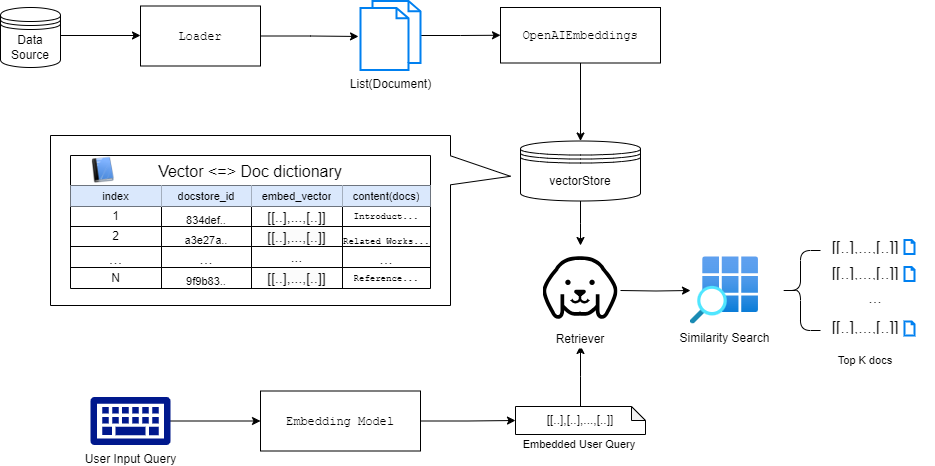

The diagram above was exported from draw.io. Its source (the exported page's mxGraphModel, read from the mxfile embedded in the PNG):
<mxGraphModel dx="1434" dy="738" grid="1" gridSize="10" guides="1" tooltips="1" connect="1" arrows="1" fold="1" page="1" pageScale="1" pageWidth="1000" pageHeight="600" math="0" shadow="0">
  <root>
    <mxCell id="0" />
    <mxCell id="1" parent="0" />
    <mxCell id="hVY6q_HCCZ62-6d8MUms-76" value="" style="edgeStyle=orthogonalEdgeStyle;rounded=0;orthogonalLoop=1;jettySize=auto;html=1;" parent="1" source="hVY6q_HCCZ62-6d8MUms-1" target="hVY6q_HCCZ62-6d8MUms-75" edge="1">
      <mxGeometry relative="1" as="geometry" />
    </mxCell>
    <mxCell id="hVY6q_HCCZ62-6d8MUms-1" value="User Input Query" style="sketch=0;aspect=fixed;pointerEvents=1;shadow=0;dashed=0;html=1;strokeColor=none;labelPosition=center;verticalLabelPosition=bottom;verticalAlign=top;align=center;fillColor=#00188D;shape=mxgraph.mscae.enterprise.keyboard" parent="1" vertex="1">
      <mxGeometry x="130" y="471.5" width="80" height="48" as="geometry" />
    </mxCell>
    <mxCell id="hVY6q_HCCZ62-6d8MUms-8" value="" style="edgeStyle=orthogonalEdgeStyle;rounded=0;orthogonalLoop=1;jettySize=auto;html=1;" parent="1" target="hVY6q_HCCZ62-6d8MUms-6" edge="1">
      <mxGeometry relative="1" as="geometry">
        <mxPoint x="100" y="110" as="sourcePoint" />
      </mxGeometry>
    </mxCell>
    <mxCell id="hVY6q_HCCZ62-6d8MUms-10" style="edgeStyle=orthogonalEdgeStyle;rounded=0;orthogonalLoop=1;jettySize=auto;html=1;entryX=0;entryY=0.5;entryDx=0;entryDy=0;" parent="1" source="hVY6q_HCCZ62-6d8MUms-5" target="hVY6q_HCCZ62-6d8MUms-9" edge="1">
      <mxGeometry relative="1" as="geometry" />
    </mxCell>
    <mxCell id="hVY6q_HCCZ62-6d8MUms-5" value="List(Document)" style="html=1;verticalLabelPosition=bottom;align=center;labelBackgroundColor=#ffffff;verticalAlign=top;strokeWidth=2;strokeColor=#0080F0;shadow=0;dashed=0;shape=mxgraph.ios7.icons.documents;" parent="1" vertex="1">
      <mxGeometry x="400" y="75.5" width="60" height="69" as="geometry" />
    </mxCell>
    <mxCell id="hVY6q_HCCZ62-6d8MUms-6" value="&lt;div style=&quot;font-family: Menlo, Monaco, &amp;quot;Courier New&amp;quot;, monospace; line-height: 18px; white-space: pre;&quot;&gt;Loader&lt;/div&gt;" style="rounded=0;whiteSpace=wrap;html=1;labelBackgroundColor=default;fontColor=default;" parent="1" vertex="1">
      <mxGeometry x="180" y="80.5" width="120" height="60" as="geometry" />
    </mxCell>
    <mxCell id="hVY6q_HCCZ62-6d8MUms-7" style="edgeStyle=orthogonalEdgeStyle;rounded=0;orthogonalLoop=1;jettySize=auto;html=1;exitX=1;exitY=0.5;exitDx=0;exitDy=0;entryX=-0.033;entryY=0.514;entryDx=0;entryDy=0;entryPerimeter=0;" parent="1" source="hVY6q_HCCZ62-6d8MUms-6" target="hVY6q_HCCZ62-6d8MUms-5" edge="1">
      <mxGeometry relative="1" as="geometry" />
    </mxCell>
    <mxCell id="hVY6q_HCCZ62-6d8MUms-12" style="edgeStyle=orthogonalEdgeStyle;rounded=0;orthogonalLoop=1;jettySize=auto;html=1;" parent="1" source="hVY6q_HCCZ62-6d8MUms-9" target="hVY6q_HCCZ62-6d8MUms-11" edge="1">
      <mxGeometry relative="1" as="geometry" />
    </mxCell>
    <mxCell id="hVY6q_HCCZ62-6d8MUms-9" value="&lt;div style=&quot;font-family: Menlo, Monaco, &amp;quot;Courier New&amp;quot;, monospace; line-height: 18px; white-space: pre;&quot;&gt;OpenAIEmbeddings&lt;/div&gt;" style="rounded=0;whiteSpace=wrap;html=1;labelBackgroundColor=default;fontColor=default;" parent="1" vertex="1">
      <mxGeometry x="540" y="82" width="160" height="55.5" as="geometry" />
    </mxCell>
    <mxCell id="hVY6q_HCCZ62-6d8MUms-79" value="" style="edgeStyle=orthogonalEdgeStyle;rounded=0;orthogonalLoop=1;jettySize=auto;html=1;" parent="1" source="hVY6q_HCCZ62-6d8MUms-11" edge="1">
      <mxGeometry relative="1" as="geometry">
        <mxPoint x="620" y="320" as="targetPoint" />
      </mxGeometry>
    </mxCell>
    <mxCell id="hVY6q_HCCZ62-6d8MUms-11" value="v&lt;span style=&quot;background-color: initial;&quot;&gt;ectorStore&lt;/span&gt;" style="shape=datastore;whiteSpace=wrap;html=1;" parent="1" vertex="1">
      <mxGeometry x="560" y="215.5" width="120" height="60" as="geometry" />
    </mxCell>
    <mxCell id="hVY6q_HCCZ62-6d8MUms-84" value="" style="edgeStyle=orthogonalEdgeStyle;rounded=0;orthogonalLoop=1;jettySize=auto;html=1;entryX=0;entryY=0.5;entryDx=0;entryDy=0;entryPerimeter=0;" parent="1" source="hVY6q_HCCZ62-6d8MUms-75" target="hVY6q_HCCZ62-6d8MUms-85" edge="1">
      <mxGeometry relative="1" as="geometry">
        <mxPoint x="430" y="495.5" as="targetPoint" />
      </mxGeometry>
    </mxCell>
    <mxCell id="hVY6q_HCCZ62-6d8MUms-75" value="&lt;div style=&quot;font-family: Menlo, Monaco, &amp;quot;Courier New&amp;quot;, monospace; line-height: 18px; white-space: pre;&quot;&gt;Embedding Model&lt;/div&gt;" style="rounded=0;whiteSpace=wrap;html=1;labelBackgroundColor=default;fontColor=default;" parent="1" vertex="1">
      <mxGeometry x="300" y="465.5" width="160" height="60" as="geometry" />
    </mxCell>
    <mxCell id="hVY6q_HCCZ62-6d8MUms-87" value="" style="edgeStyle=orthogonalEdgeStyle;rounded=0;orthogonalLoop=1;jettySize=auto;html=1;" parent="1" source="hVY6q_HCCZ62-6d8MUms-85" edge="1">
      <mxGeometry relative="1" as="geometry">
        <mxPoint x="620" y="420" as="targetPoint" />
      </mxGeometry>
    </mxCell>
    <mxCell id="hVY6q_HCCZ62-6d8MUms-85" value="[[..],[..],...,[..]]" style="shape=note;whiteSpace=wrap;html=1;backgroundOutline=1;darkOpacity=0.05;size=14;" parent="1" vertex="1">
      <mxGeometry x="555" y="481" width="130" height="28" as="geometry" />
    </mxCell>
    <mxCell id="hVY6q_HCCZ62-6d8MUms-86" value="Embedded User Query" style="text;html=1;align=center;verticalAlign=middle;whiteSpace=wrap;rounded=0;fontSize=11;" parent="1" vertex="1">
      <mxGeometry x="550.25" y="504" width="137.5" height="30" as="geometry" />
    </mxCell>
    <mxCell id="hVY6q_HCCZ62-6d8MUms-88" value="Similarity Search" style="image;aspect=fixed;html=1;points=[];align=center;fontSize=12;image=img/lib/azure2/general/Search_Grid.svg;" parent="1" vertex="1">
      <mxGeometry x="730" y="331.5" width="68" height="67" as="geometry" />
    </mxCell>
    <mxCell id="hVY6q_HCCZ62-6d8MUms-91" value="" style="edgeStyle=orthogonalEdgeStyle;rounded=0;orthogonalLoop=1;jettySize=auto;html=1;" parent="1" target="hVY6q_HCCZ62-6d8MUms-88" edge="1">
      <mxGeometry relative="1" as="geometry">
        <mxPoint x="660" y="365" as="sourcePoint" />
      </mxGeometry>
    </mxCell>
    <mxCell id="hVY6q_HCCZ62-6d8MUms-92" value="" style="shape=curlyBracket;whiteSpace=wrap;html=1;rounded=1;labelPosition=left;verticalLabelPosition=middle;align=right;verticalAlign=middle;" parent="1" vertex="1">
      <mxGeometry x="820" y="325" width="40" height="80" as="geometry" />
    </mxCell>
    <mxCell id="hVY6q_HCCZ62-6d8MUms-93" value="[[..],...,[..]]" style="shape=partialRectangle;html=1;whiteSpace=wrap;connectable=0;strokeColor=inherit;overflow=hidden;fillColor=none;top=0;left=0;bottom=0;right=0;pointerEvents=1;fontSize=16;" parent="1" vertex="1">
      <mxGeometry x="860" y="310" width="90" height="20" as="geometry">
        <mxRectangle width="90" height="20" as="alternateBounds" />
      </mxGeometry>
    </mxCell>
    <mxCell id="hVY6q_HCCZ62-6d8MUms-94" value="[[..],...,[..]]" style="shape=partialRectangle;html=1;whiteSpace=wrap;connectable=0;strokeColor=inherit;overflow=hidden;fillColor=none;top=0;left=0;bottom=0;right=0;pointerEvents=1;fontSize=16;" parent="1" vertex="1">
      <mxGeometry x="860" y="335.5" width="90" height="20" as="geometry">
        <mxRectangle width="90" height="20" as="alternateBounds" />
      </mxGeometry>
    </mxCell>
    <mxCell id="hVY6q_HCCZ62-6d8MUms-95" value="[[..],...,[..]]" style="shape=partialRectangle;html=1;whiteSpace=wrap;connectable=0;strokeColor=inherit;overflow=hidden;fillColor=none;top=0;left=0;bottom=0;right=0;pointerEvents=1;fontSize=16;" parent="1" vertex="1">
      <mxGeometry x="860" y="390" width="90" height="20" as="geometry">
        <mxRectangle width="90" height="20" as="alternateBounds" />
      </mxGeometry>
    </mxCell>
    <mxCell id="hVY6q_HCCZ62-6d8MUms-96" value="..." style="shape=partialRectangle;html=1;whiteSpace=wrap;connectable=0;strokeColor=inherit;overflow=hidden;fillColor=none;top=0;left=0;bottom=0;right=0;pointerEvents=1;fontSize=16;" parent="1" vertex="1">
      <mxGeometry x="870" y="360" width="90" height="20" as="geometry">
        <mxRectangle width="90" height="20" as="alternateBounds" />
      </mxGeometry>
    </mxCell>
    <mxCell id="hVY6q_HCCZ62-6d8MUms-97" value="Top K docs" style="text;html=1;align=center;verticalAlign=middle;whiteSpace=wrap;rounded=0;fontSize=11;" parent="1" vertex="1">
      <mxGeometry x="836.25" y="420" width="137.5" height="30" as="geometry" />
    </mxCell>
    <mxCell id="hVY6q_HCCZ62-6d8MUms-98" value="" style="html=1;verticalLabelPosition=bottom;align=center;labelBackgroundColor=#ffffff;verticalAlign=top;strokeWidth=2;strokeColor=#0080F0;shadow=0;dashed=0;shape=mxgraph.ios7.icons.document;" parent="1" vertex="1">
      <mxGeometry x="944" y="314.5" width="10" height="14" as="geometry" />
    </mxCell>
    <mxCell id="hVY6q_HCCZ62-6d8MUms-99" value="" style="html=1;verticalLabelPosition=bottom;align=center;labelBackgroundColor=#ffffff;verticalAlign=top;strokeWidth=2;strokeColor=#0080F0;shadow=0;dashed=0;shape=mxgraph.ios7.icons.document;" parent="1" vertex="1">
      <mxGeometry x="944" y="341.5" width="10" height="14" as="geometry" />
    </mxCell>
    <mxCell id="hVY6q_HCCZ62-6d8MUms-100" value="" style="html=1;verticalLabelPosition=bottom;align=center;labelBackgroundColor=#ffffff;verticalAlign=top;strokeWidth=2;strokeColor=#0080F0;shadow=0;dashed=0;shape=mxgraph.ios7.icons.document;" parent="1" vertex="1">
      <mxGeometry x="944" y="396" width="10" height="14" as="geometry" />
    </mxCell>
    <mxCell id="hVY6q_HCCZ62-6d8MUms-102" value="Retriever" style="shape=image;verticalLabelPosition=bottom;labelBackgroundColor=default;verticalAlign=top;aspect=fixed;imageAspect=0;image=data:image/svg+xml,(base64 omitted: 7968 chars);" parent="1" vertex="1">
      <mxGeometry x="582.5" y="325" width="75" height="75" as="geometry" />
    </mxCell>
    <mxCell id="WwNx2RJLr7JeX760hUIq-29" value="" style="shape=callout;whiteSpace=wrap;html=1;perimeter=calloutPerimeter;position2=0.76;base=29;size=60;position=0.71;direction=north;" parent="1" vertex="1">
      <mxGeometry x="90" y="210" width="460" height="170" as="geometry" />
    </mxCell>
    <mxCell id="WwNx2RJLr7JeX760hUIq-30" value="Vector &lt;=&gt; Doc dictionary" style="shape=table;startSize=30;container=1;collapsible=0;childLayout=tableLayout;strokeColor=default;fontSize=16;" parent="1" vertex="1">
      <mxGeometry x="110" y="230" width="360" height="133" as="geometry" />
    </mxCell>
    <mxCell id="WwNx2RJLr7JeX760hUIq-31" style="shape=tableRow;horizontal=0;startSize=0;swimlaneHead=0;swimlaneBody=0;strokeColor=inherit;top=0;left=0;bottom=0;right=0;collapsible=0;dropTarget=0;fillColor=none;points=[[0,0.5],[1,0.5]];portConstraint=eastwest;fontSize=16;" parent="WwNx2RJLr7JeX760hUIq-30" vertex="1">
      <mxGeometry y="30" width="360" height="21" as="geometry" />
    </mxCell>
    <mxCell id="WwNx2RJLr7JeX760hUIq-32" value="index" style="shape=partialRectangle;html=1;whiteSpace=wrap;connectable=0;strokeColor=#6c8ebf;overflow=hidden;fillColor=#dae8fc;top=0;left=0;bottom=0;right=0;pointerEvents=1;fontSize=11;" parent="WwNx2RJLr7JeX760hUIq-31" vertex="1">
      <mxGeometry width="91" height="21" as="geometry">
        <mxRectangle width="91" height="21" as="alternateBounds" />
      </mxGeometry>
    </mxCell>
    <mxCell id="WwNx2RJLr7JeX760hUIq-33" value="docstore_id" style="shape=partialRectangle;html=1;whiteSpace=wrap;connectable=0;strokeColor=#6c8ebf;overflow=hidden;fillColor=#dae8fc;top=0;left=0;bottom=0;right=0;pointerEvents=1;fontSize=11;" parent="WwNx2RJLr7JeX760hUIq-31" vertex="1">
      <mxGeometry x="91" width="90" height="21" as="geometry">
        <mxRectangle width="90" height="21" as="alternateBounds" />
      </mxGeometry>
    </mxCell>
    <mxCell id="WwNx2RJLr7JeX760hUIq-34" value="embed_vector" style="shape=partialRectangle;html=1;whiteSpace=wrap;connectable=0;strokeColor=#6c8ebf;overflow=hidden;fillColor=#dae8fc;top=0;left=0;bottom=0;right=0;pointerEvents=1;fontSize=11;" parent="WwNx2RJLr7JeX760hUIq-31" vertex="1">
      <mxGeometry x="181" width="91" height="21" as="geometry">
        <mxRectangle width="91" height="21" as="alternateBounds" />
      </mxGeometry>
    </mxCell>
    <mxCell id="WwNx2RJLr7JeX760hUIq-35" value="content(docs)" style="shape=partialRectangle;html=1;whiteSpace=wrap;connectable=0;strokeColor=#6c8ebf;overflow=hidden;fillColor=#dae8fc;top=0;left=0;bottom=0;right=0;pointerEvents=1;fontSize=11;" parent="WwNx2RJLr7JeX760hUIq-31" vertex="1">
      <mxGeometry x="272" width="88" height="21" as="geometry">
        <mxRectangle width="88" height="21" as="alternateBounds" />
      </mxGeometry>
    </mxCell>
    <mxCell id="WwNx2RJLr7JeX760hUIq-36" style="shape=tableRow;horizontal=0;startSize=0;swimlaneHead=0;swimlaneBody=0;strokeColor=inherit;top=0;left=0;bottom=0;right=0;collapsible=0;dropTarget=0;fillColor=none;points=[[0,0.5],[1,0.5]];portConstraint=eastwest;fontSize=12;" parent="WwNx2RJLr7JeX760hUIq-30" vertex="1">
      <mxGeometry y="51" width="360" height="20" as="geometry" />
    </mxCell>
    <mxCell id="WwNx2RJLr7JeX760hUIq-37" value="1" style="shape=partialRectangle;html=1;whiteSpace=wrap;connectable=0;strokeColor=inherit;overflow=hidden;fillColor=none;top=0;left=0;bottom=0;right=0;pointerEvents=1;fontSize=12;" parent="WwNx2RJLr7JeX760hUIq-36" vertex="1">
      <mxGeometry width="91" height="20" as="geometry">
        <mxRectangle width="91" height="20" as="alternateBounds" />
      </mxGeometry>
    </mxCell>
    <mxCell id="WwNx2RJLr7JeX760hUIq-38" value="&lt;font style=&quot;font-size: 11px;&quot;&gt;834def..&lt;/font&gt;" style="shape=partialRectangle;html=1;whiteSpace=wrap;connectable=0;strokeColor=inherit;overflow=hidden;fillColor=none;top=0;left=0;bottom=0;right=0;pointerEvents=1;fontSize=16;" parent="WwNx2RJLr7JeX760hUIq-36" vertex="1">
      <mxGeometry x="91" width="90" height="20" as="geometry">
        <mxRectangle width="90" height="20" as="alternateBounds" />
      </mxGeometry>
    </mxCell>
    <mxCell id="WwNx2RJLr7JeX760hUIq-39" value="[[..],...,[..]]" style="shape=partialRectangle;html=1;whiteSpace=wrap;connectable=0;strokeColor=inherit;overflow=hidden;fillColor=none;top=0;left=0;bottom=0;right=0;pointerEvents=1;fontSize=14;" parent="WwNx2RJLr7JeX760hUIq-36" vertex="1">
      <mxGeometry x="181" width="91" height="20" as="geometry">
        <mxRectangle width="91" height="20" as="alternateBounds" />
      </mxGeometry>
    </mxCell>
    <mxCell id="WwNx2RJLr7JeX760hUIq-40" value="&lt;div style=&quot;text-align: start;&quot;&gt;&lt;span style=&quot;background-color: initial; white-space: pre;&quot;&gt;&lt;font face=&quot;Menlo, Monaco, Courier New, monospace&quot;&gt;Introduct...&lt;/font&gt;&lt;/span&gt;&lt;/div&gt;" style="shape=partialRectangle;html=1;whiteSpace=wrap;connectable=0;strokeColor=inherit;overflow=hidden;fillColor=none;top=0;left=0;bottom=0;right=0;pointerEvents=1;fontSize=9;fontColor=#000000;" parent="WwNx2RJLr7JeX760hUIq-36" vertex="1">
      <mxGeometry x="272" width="88" height="20" as="geometry">
        <mxRectangle width="88" height="20" as="alternateBounds" />
      </mxGeometry>
    </mxCell>
    <mxCell id="WwNx2RJLr7JeX760hUIq-41" value="" style="shape=tableRow;horizontal=0;startSize=0;swimlaneHead=0;swimlaneBody=0;strokeColor=inherit;top=0;left=0;bottom=0;right=0;collapsible=0;dropTarget=0;fillColor=none;points=[[0,0.5],[1,0.5]];portConstraint=eastwest;fontSize=16;" parent="WwNx2RJLr7JeX760hUIq-30" vertex="1">
      <mxGeometry y="71" width="360" height="20" as="geometry" />
    </mxCell>
    <mxCell id="WwNx2RJLr7JeX760hUIq-42" value="2" style="shape=partialRectangle;html=1;whiteSpace=wrap;connectable=0;strokeColor=inherit;overflow=hidden;fillColor=none;top=0;left=0;bottom=0;right=0;pointerEvents=1;fontSize=12;" parent="WwNx2RJLr7JeX760hUIq-41" vertex="1">
      <mxGeometry width="91" height="20" as="geometry">
        <mxRectangle width="91" height="20" as="alternateBounds" />
      </mxGeometry>
    </mxCell>
    <mxCell id="WwNx2RJLr7JeX760hUIq-43" value="&lt;font style=&quot;font-size: 11px;&quot;&gt;a3e27a..&lt;/font&gt;" style="shape=partialRectangle;html=1;whiteSpace=wrap;connectable=0;strokeColor=inherit;overflow=hidden;fillColor=none;top=0;left=0;bottom=0;right=0;pointerEvents=1;fontSize=16;" parent="WwNx2RJLr7JeX760hUIq-41" vertex="1">
      <mxGeometry x="91" width="90" height="20" as="geometry">
        <mxRectangle width="90" height="20" as="alternateBounds" />
      </mxGeometry>
    </mxCell>
    <mxCell id="WwNx2RJLr7JeX760hUIq-44" value="&lt;span style=&quot;color: rgb(0, 0, 0); font-family: Helvetica; font-size: 14px; font-style: normal; font-variant-ligatures: normal; font-variant-caps: normal; font-weight: 400; letter-spacing: normal; orphans: 2; text-align: center; text-indent: 0px; text-transform: none; widows: 2; word-spacing: 0px; -webkit-text-stroke-width: 0px; white-space: normal; background-color: rgb(251, 251, 251); text-decoration-thickness: initial; text-decoration-style: initial; text-decoration-color: initial; float: none; display: inline !important;&quot;&gt;[[..],...,[..]]&lt;/span&gt;" style="shape=partialRectangle;html=1;whiteSpace=wrap;connectable=0;strokeColor=inherit;overflow=hidden;fillColor=none;top=0;left=0;bottom=0;right=0;pointerEvents=1;fontSize=14;" parent="WwNx2RJLr7JeX760hUIq-41" vertex="1">
      <mxGeometry x="181" width="91" height="20" as="geometry">
        <mxRectangle width="91" height="20" as="alternateBounds" />
      </mxGeometry>
    </mxCell>
    <mxCell id="WwNx2RJLr7JeX760hUIq-45" value="&lt;span style=&quot;font-family: Menlo, Monaco, &amp;quot;Courier New&amp;quot;, monospace; font-size: 9px; text-align: start; white-space: pre;&quot;&gt;Related Works...&lt;/span&gt;" style="shape=partialRectangle;html=1;whiteSpace=wrap;connectable=0;strokeColor=inherit;overflow=hidden;fillColor=none;top=0;left=0;bottom=0;right=0;pointerEvents=1;fontSize=16;" parent="WwNx2RJLr7JeX760hUIq-41" vertex="1">
      <mxGeometry x="272" width="88" height="20" as="geometry">
        <mxRectangle width="88" height="20" as="alternateBounds" />
      </mxGeometry>
    </mxCell>
    <mxCell id="WwNx2RJLr7JeX760hUIq-46" value="" style="shape=tableRow;horizontal=0;startSize=0;swimlaneHead=0;swimlaneBody=0;strokeColor=inherit;top=0;left=0;bottom=0;right=0;collapsible=0;dropTarget=0;fillColor=none;points=[[0,0.5],[1,0.5]];portConstraint=eastwest;fontSize=16;" parent="WwNx2RJLr7JeX760hUIq-30" vertex="1">
      <mxGeometry y="91" width="360" height="21" as="geometry" />
    </mxCell>
    <mxCell id="WwNx2RJLr7JeX760hUIq-47" value="..." style="shape=partialRectangle;html=1;whiteSpace=wrap;connectable=0;strokeColor=inherit;overflow=hidden;fillColor=none;top=0;left=0;bottom=0;right=0;pointerEvents=1;fontSize=16;" parent="WwNx2RJLr7JeX760hUIq-46" vertex="1">
      <mxGeometry width="91" height="21" as="geometry">
        <mxRectangle width="91" height="21" as="alternateBounds" />
      </mxGeometry>
    </mxCell>
    <mxCell id="WwNx2RJLr7JeX760hUIq-48" value="..." style="shape=partialRectangle;html=1;whiteSpace=wrap;connectable=0;strokeColor=inherit;overflow=hidden;fillColor=none;top=0;left=0;bottom=0;right=0;pointerEvents=1;fontSize=16;" parent="WwNx2RJLr7JeX760hUIq-46" vertex="1">
      <mxGeometry x="91" width="90" height="21" as="geometry">
        <mxRectangle width="90" height="21" as="alternateBounds" />
      </mxGeometry>
    </mxCell>
    <mxCell id="WwNx2RJLr7JeX760hUIq-49" value="..." style="shape=partialRectangle;html=1;whiteSpace=wrap;connectable=0;strokeColor=inherit;overflow=hidden;fillColor=none;top=0;left=0;bottom=0;right=0;pointerEvents=1;fontSize=14;" parent="WwNx2RJLr7JeX760hUIq-46" vertex="1">
      <mxGeometry x="181" width="91" height="21" as="geometry">
        <mxRectangle width="91" height="21" as="alternateBounds" />
      </mxGeometry>
    </mxCell>
    <mxCell id="WwNx2RJLr7JeX760hUIq-50" value="..." style="shape=partialRectangle;html=1;whiteSpace=wrap;connectable=0;strokeColor=inherit;overflow=hidden;fillColor=none;top=0;left=0;bottom=0;right=0;pointerEvents=1;fontSize=16;" parent="WwNx2RJLr7JeX760hUIq-46" vertex="1">
      <mxGeometry x="272" width="88" height="21" as="geometry">
        <mxRectangle width="88" height="21" as="alternateBounds" />
      </mxGeometry>
    </mxCell>
    <mxCell id="WwNx2RJLr7JeX760hUIq-51" value="" style="shape=tableRow;horizontal=0;startSize=0;swimlaneHead=0;swimlaneBody=0;strokeColor=inherit;top=0;left=0;bottom=0;right=0;collapsible=0;dropTarget=0;fillColor=none;points=[[0,0.5],[1,0.5]];portConstraint=eastwest;fontSize=16;" parent="WwNx2RJLr7JeX760hUIq-30" vertex="1">
      <mxGeometry y="112" width="360" height="21" as="geometry" />
    </mxCell>
    <mxCell id="WwNx2RJLr7JeX760hUIq-52" value="N" style="shape=partialRectangle;html=1;whiteSpace=wrap;connectable=0;strokeColor=inherit;overflow=hidden;fillColor=none;top=0;left=0;bottom=0;right=0;pointerEvents=1;fontSize=12;" parent="WwNx2RJLr7JeX760hUIq-51" vertex="1">
      <mxGeometry width="91" height="21" as="geometry">
        <mxRectangle width="91" height="21" as="alternateBounds" />
      </mxGeometry>
    </mxCell>
    <mxCell id="WwNx2RJLr7JeX760hUIq-53" value="&lt;font style=&quot;font-size: 11px;&quot;&gt;9f9b83..&lt;/font&gt;" style="shape=partialRectangle;html=1;whiteSpace=wrap;connectable=0;strokeColor=inherit;overflow=hidden;fillColor=none;top=0;left=0;bottom=0;right=0;pointerEvents=1;fontSize=16;" parent="WwNx2RJLr7JeX760hUIq-51" vertex="1">
      <mxGeometry x="91" width="90" height="21" as="geometry">
        <mxRectangle width="90" height="21" as="alternateBounds" />
      </mxGeometry>
    </mxCell>
    <mxCell id="WwNx2RJLr7JeX760hUIq-54" value="&lt;span style=&quot;color: rgb(0, 0, 0); font-family: Helvetica; font-size: 14px; font-style: normal; font-variant-ligatures: normal; font-variant-caps: normal; font-weight: 400; letter-spacing: normal; orphans: 2; text-align: center; text-indent: 0px; text-transform: none; widows: 2; word-spacing: 0px; -webkit-text-stroke-width: 0px; white-space: normal; background-color: rgb(251, 251, 251); text-decoration-thickness: initial; text-decoration-style: initial; text-decoration-color: initial; float: none; display: inline !important;&quot;&gt;[[..],...,[..]]&lt;/span&gt;" style="shape=partialRectangle;html=1;whiteSpace=wrap;connectable=0;strokeColor=inherit;overflow=hidden;fillColor=none;top=0;left=0;bottom=0;right=0;pointerEvents=1;fontSize=14;" parent="WwNx2RJLr7JeX760hUIq-51" vertex="1">
      <mxGeometry x="181" width="91" height="21" as="geometry">
        <mxRectangle width="91" height="21" as="alternateBounds" />
      </mxGeometry>
    </mxCell>
    <mxCell id="WwNx2RJLr7JeX760hUIq-55" value="&lt;div style=&quot;text-align: start; font-size: 9px;&quot;&gt;&lt;span style=&quot;background-color: initial; white-space: pre; font-size: 9px;&quot;&gt;&lt;font face=&quot;Menlo, Monaco, Courier New, monospace&quot; style=&quot;font-size: 9px;&quot;&gt;Reference...&lt;/font&gt;&lt;/span&gt;&lt;/div&gt;" style="shape=partialRectangle;html=1;whiteSpace=wrap;connectable=0;strokeColor=inherit;overflow=hidden;fillColor=none;top=0;left=0;bottom=0;right=0;pointerEvents=1;fontSize=9;" parent="WwNx2RJLr7JeX760hUIq-51" vertex="1">
      <mxGeometry x="272" width="88" height="21" as="geometry">
        <mxRectangle width="88" height="21" as="alternateBounds" />
      </mxGeometry>
    </mxCell>
    <mxCell id="WwNx2RJLr7JeX760hUIq-56" value="" style="shape=image;html=1;verticalAlign=top;verticalLabelPosition=bottom;labelBackgroundColor=#ffffff;imageAspect=0;aspect=fixed;image=https://cdn1.iconfinder.com/data/icons/DarkGlass_Reworked/128x128/actions/contents.png" parent="1" vertex="1">
      <mxGeometry x="128.67" y="231.5" width="26.5" height="26.5" as="geometry" />
    </mxCell>
    <mxCell id="QbX5WZyUlXL7TWsKU4oF-3" value="Data Source" style="shape=datastore;whiteSpace=wrap;html=1;" vertex="1" parent="1">
      <mxGeometry x="40" y="82" width="60" height="60" as="geometry" />
    </mxCell>
  </root>
</mxGraphModel>